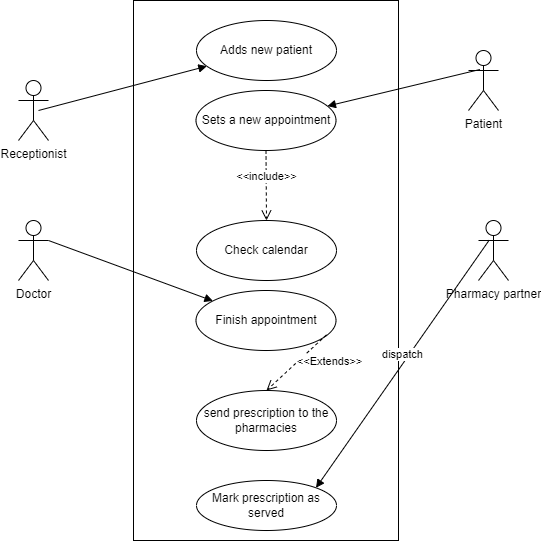

The diagram above was exported from draw.io. Its source (the exported page's mxGraphModel, read from the mxfile embedded in the PNG):
<mxGraphModel dx="782" dy="421" grid="1" gridSize="10" guides="1" tooltips="1" connect="1" arrows="1" fold="1" page="1" pageScale="1" pageWidth="850" pageHeight="1100" math="0" shadow="0">
  <root>
    <mxCell id="0" />
    <mxCell id="1" parent="0" />
    <mxCell id="zMqRkszEAX2Y53xkBxGs-1" value="Object" style="html=1;" vertex="1" parent="1">
      <mxGeometry x="315" y="80" width="265" height="540" as="geometry" />
    </mxCell>
    <mxCell id="zMqRkszEAX2Y53xkBxGs-2" value="Receptionist" style="shape=umlActor;verticalLabelPosition=bottom;verticalAlign=top;html=1;" vertex="1" parent="1">
      <mxGeometry x="200" y="160" width="30" height="60" as="geometry" />
    </mxCell>
    <mxCell id="zMqRkszEAX2Y53xkBxGs-3" value="Doctor" style="shape=umlActor;verticalLabelPosition=bottom;verticalAlign=top;html=1;" vertex="1" parent="1">
      <mxGeometry x="200" y="300" width="30" height="60" as="geometry" />
    </mxCell>
    <mxCell id="zMqRkszEAX2Y53xkBxGs-4" value="Patient" style="shape=umlActor;verticalLabelPosition=bottom;verticalAlign=top;html=1;" vertex="1" parent="1">
      <mxGeometry x="650" y="130" width="30" height="60" as="geometry" />
    </mxCell>
    <mxCell id="zMqRkszEAX2Y53xkBxGs-5" value="Pharmacy partner&lt;br&gt;" style="shape=umlActor;verticalLabelPosition=bottom;verticalAlign=top;html=1;" vertex="1" parent="1">
      <mxGeometry x="660" y="300" width="30" height="60" as="geometry" />
    </mxCell>
    <mxCell id="zMqRkszEAX2Y53xkBxGs-15" value="Adds new patient" style="ellipse;whiteSpace=wrap;html=1;" vertex="1" parent="1">
      <mxGeometry x="378" y="100" width="140" height="60" as="geometry" />
    </mxCell>
    <mxCell id="zMqRkszEAX2Y53xkBxGs-16" value="Sets a new appointment" style="ellipse;whiteSpace=wrap;html=1;" vertex="1" parent="1">
      <mxGeometry x="377.5" y="170" width="140" height="60" as="geometry" />
    </mxCell>
    <mxCell id="zMqRkszEAX2Y53xkBxGs-17" value="Check calendar" style="ellipse;whiteSpace=wrap;html=1;" vertex="1" parent="1">
      <mxGeometry x="378" y="300" width="140" height="60" as="geometry" />
    </mxCell>
    <mxCell id="zMqRkszEAX2Y53xkBxGs-18" value="Finish appointment" style="ellipse;whiteSpace=wrap;html=1;" vertex="1" parent="1">
      <mxGeometry x="377.5" y="370" width="140" height="60" as="geometry" />
    </mxCell>
    <mxCell id="zMqRkszEAX2Y53xkBxGs-19" value="send prescription to the pharmacies" style="ellipse;whiteSpace=wrap;html=1;" vertex="1" parent="1">
      <mxGeometry x="378" y="470" width="140" height="60" as="geometry" />
    </mxCell>
    <mxCell id="zMqRkszEAX2Y53xkBxGs-20" value="Mark prescription as served" style="ellipse;whiteSpace=wrap;html=1;" vertex="1" parent="1">
      <mxGeometry x="378" y="560" width="140" height="50" as="geometry" />
    </mxCell>
    <mxCell id="zMqRkszEAX2Y53xkBxGs-21" value="" style="html=1;verticalAlign=bottom;endArrow=block;rounded=0;" edge="1" parent="1" target="zMqRkszEAX2Y53xkBxGs-15">
      <mxGeometry width="80" relative="1" as="geometry">
        <mxPoint x="220" y="190" as="sourcePoint" />
        <mxPoint x="300" y="190" as="targetPoint" />
      </mxGeometry>
    </mxCell>
    <mxCell id="zMqRkszEAX2Y53xkBxGs-22" value="" style="html=1;verticalAlign=bottom;endArrow=block;rounded=0;exitX=0.378;exitY=0.317;exitDx=0;exitDy=0;exitPerimeter=0;" edge="1" parent="1" source="zMqRkszEAX2Y53xkBxGs-4" target="zMqRkszEAX2Y53xkBxGs-16">
      <mxGeometry width="80" relative="1" as="geometry">
        <mxPoint x="600" y="240" as="sourcePoint" />
        <mxPoint x="680" y="240" as="targetPoint" />
      </mxGeometry>
    </mxCell>
    <mxCell id="zMqRkszEAX2Y53xkBxGs-24" value="&amp;lt;&amp;lt;include&amp;gt;&amp;gt;" style="html=1;verticalAlign=bottom;endArrow=open;dashed=1;endSize=8;rounded=0;" edge="1" parent="1" source="zMqRkszEAX2Y53xkBxGs-16" target="zMqRkszEAX2Y53xkBxGs-17">
      <mxGeometry relative="1" as="geometry">
        <mxPoint x="430" y="260" as="sourcePoint" />
        <mxPoint x="440" y="280" as="targetPoint" />
      </mxGeometry>
    </mxCell>
    <mxCell id="zMqRkszEAX2Y53xkBxGs-25" value="&amp;lt;&amp;lt;Extends&amp;gt;&amp;gt;" style="html=1;verticalAlign=bottom;endArrow=open;dashed=1;endSize=8;rounded=0;exitX=0.932;exitY=0.739;exitDx=0;exitDy=0;entryX=0.5;entryY=0;entryDx=0;entryDy=0;exitPerimeter=0;" edge="1" parent="1" source="zMqRkszEAX2Y53xkBxGs-18" target="zMqRkszEAX2Y53xkBxGs-19">
      <mxGeometry x="-0.4584" y="28" relative="1" as="geometry">
        <mxPoint x="430" y="480" as="sourcePoint" />
        <mxPoint x="470" y="440" as="targetPoint" />
        <mxPoint as="offset" />
      </mxGeometry>
    </mxCell>
    <mxCell id="zMqRkszEAX2Y53xkBxGs-27" value="" style="html=1;verticalAlign=bottom;endArrow=block;rounded=0;" edge="1" parent="1" target="zMqRkszEAX2Y53xkBxGs-18">
      <mxGeometry width="80" relative="1" as="geometry">
        <mxPoint x="230" y="320" as="sourcePoint" />
        <mxPoint x="310" y="320" as="targetPoint" />
      </mxGeometry>
    </mxCell>
    <mxCell id="zMqRkszEAX2Y53xkBxGs-29" value="dispatch" style="html=1;verticalAlign=bottom;endArrow=block;rounded=0;entryX=1;entryY=0;entryDx=0;entryDy=0;exitX=0.356;exitY=0.328;exitDx=0;exitDy=0;exitPerimeter=0;" edge="1" parent="1" source="zMqRkszEAX2Y53xkBxGs-5" target="zMqRkszEAX2Y53xkBxGs-20">
      <mxGeometry width="80" relative="1" as="geometry">
        <mxPoint x="650" y="320" as="sourcePoint" />
        <mxPoint x="730" y="320" as="targetPoint" />
      </mxGeometry>
    </mxCell>
  </root>
</mxGraphModel>